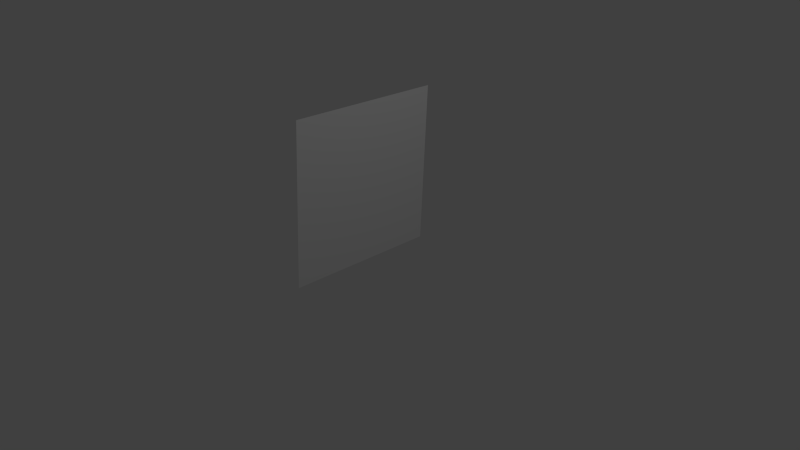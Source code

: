 # Source: bush_1.blend  (saved by Blender 2.71.0; exported with 4.5.12 LTS)
import bpy
from mathutils import Matrix  # noqa: F401  (used for matrix-valued properties, if any)

bpy.ops.wm.read_factory_settings(use_empty=True)
scene = bpy.context.scene
scene.name = 'Scene'

# ---- collections
col_collection_1 = bpy.data.collections.new('Collection 1'); scene.collection.children.link(col_collection_1)

# ---- materials (node trees are filled in below, after node groups)
mat_material_002 = bpy.data.materials.new('Material.002')
mat_material_002.alpha_threshold = 0.0
mat_material_002.use_transparent_shadow = False
mat_material_002.roughness = 0.5

# ---- material node trees

# ---- world
world_world = bpy.data.worlds.new('World'); scene.world = world_world
world_world.color = (0.05088, 0.05088, 0.05088)
world_world.use_sun_shadow = False
world_world.sun_shadow_jitter_overblur = 0.0
world_world.cycles.sampling_method = 'MANUAL'
world_world.cycles.sample_map_resolution = 256

# ---- cameras
cam_camera = bpy.data.cameras.new('Camera')
cam_camera.clip_end = 100.0
cam_camera.lens = 35.0
cam_camera.sensor_width = 32.0
cam_camera.sensor_height = 18.0
cam_camera.ortho_scale = 7.314
cam_camera.dof.focus_distance = 0.0
cam_camera.dof.aperture_fstop = 128.0

# ---- lights
light_lamp = bpy.data.lights.new('Lamp', 'POINT')
light_lamp.transmission_factor = 0.0
light_lamp.cutoff_distance = 30.0
light_lamp.energy = 100.0
light_lamp.shadow_buffer_clip_start = 1.001
light_lamp.shadow_soft_size = 0.1
light_lamp.shadow_maximum_resolution = 0.006
light_lamp.use_absolute_resolution = True
light_lamp.cycles.use_multiple_importance_sampling = False

# ---- meshes
me_plane = bpy.data.meshes.new('Plane')
me_plane.from_pydata([(-1.024, 0.1039, -0.2655), (0.841, 0.1553, 0.4542), (-1.018, -1.892, -0.1397), (0.8474, -1.841, 0.58)], [], [(0, 1, 3, 2)])
_uv = me_plane.uv_layers.new(name='UVMap')
_uv.uv.foreach_set('vector', [0.7286, 0.765, 0.9933, 0.767, 0.9933, 0.9789, 0.7286, 0.977])
me_plane.materials.append(mat_material_002)
me_plane.use_remesh_preserve_volume = False
me_plane.use_remesh_preserve_attributes = False
me_plane.use_mirror_vertex_groups = False
me_plane.update()

# ---- objects
ob_lamp = bpy.data.objects.new('Lamp', light_lamp)
ob_camera = bpy.data.objects.new('Camera', cam_camera)
ob_plant_plane = bpy.data.objects.new('plant_plane', me_plane)

# ---- transforms, parenting, visibility, modifiers, constraints
ob_lamp.location = (4.076, 1.005, 5.904)
ob_lamp.rotation_euler = (0.6503, 0.05522, 1.866)
ob_lamp.lock_rotations_4d = False
ob_lamp.empty_display_type = 'ARROWS'
ob_lamp.color = (0.0, 0.0, 0.0, 0.0)
ob_lamp.lineart.crease_threshold = 0.0
ob_camera.location = (7.481, -6.508, 5.344)
ob_camera.rotation_euler = (1.109, 0.01082, 0.8149)
ob_camera.lock_rotations_4d = False
ob_camera.empty_display_type = 'ARROWS'
ob_camera.color = (0.0, 0.0, 0.0, 0.0)
ob_camera.display_type = 'WIRE'
ob_camera.lineart.crease_threshold = 0.0
ob_plant_plane.location = (0.0, 0.0, -5.96e-08)
ob_plant_plane.rotation_euler = (-1.5, 0.04472, 1.237)
ob_plant_plane.scale = (1.075, 1.075, 1.075)
ob_plant_plane.lineart.crease_threshold = 0.0

# ---- collection membership
col_collection_1.objects.link(ob_lamp)
col_collection_1.objects.link(ob_camera)
col_collection_1.objects.link(ob_plant_plane)

# ---- scene / render settings (as saved in the file)
scene.camera = ob_camera
scene.frame_start = 1; scene.frame_end = 250; scene.frame_set(1)
scene.render.engine = 'BLENDER_EEVEE_NEXT'
scene.render.resolution_percentage = 50
scene.render.dither_intensity = 0.0
scene.cycles.use_denoising = False
scene.cycles.samples = 10
scene.cycles.sampling_pattern = 'TABULATED_SOBOL'
scene.cycles.light_sampling_threshold = 0.0
scene.cycles.use_adaptive_sampling = False
scene.cycles.use_light_tree = False
scene.cycles.blur_glossy = 0.0
scene.cycles.volume_bounces = 1
scene.cycles.pixel_filter_type = 'GAUSSIAN'
scene.cycles.sample_clamp_indirect = 0.0
scene.view_settings.view_transform = 'Standard'
bpy.context.view_layer.update()
